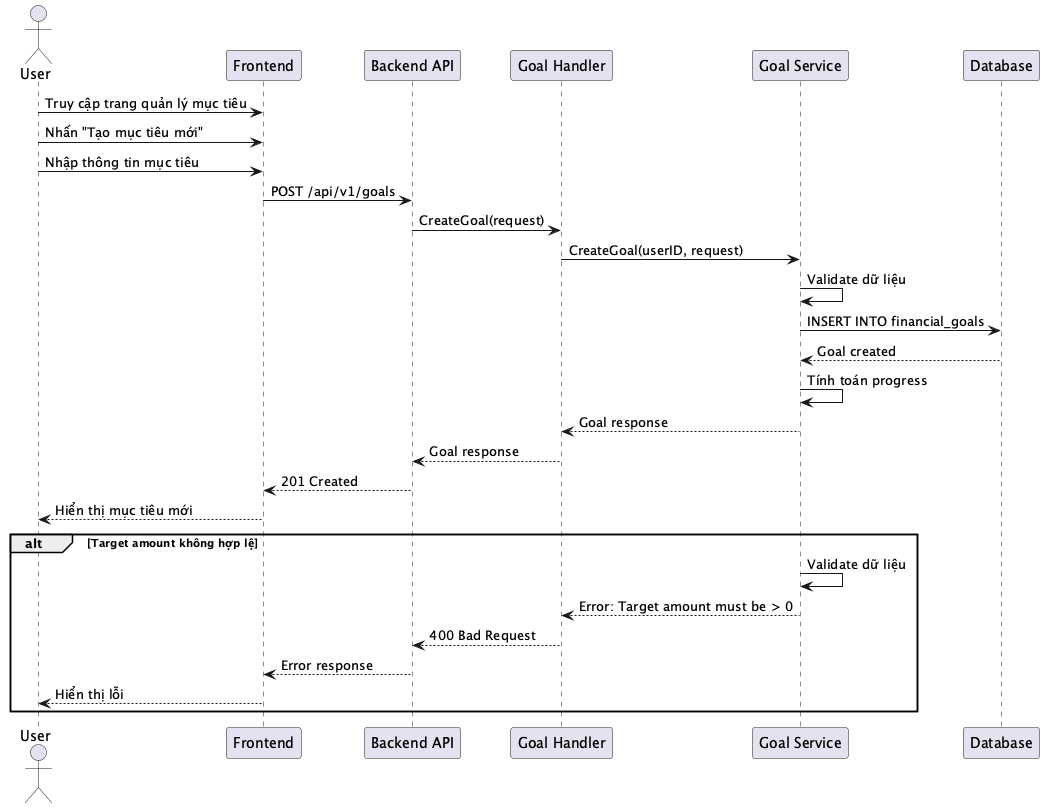

The diagram above was rendered by PlantUML. Its source (embedded in the PNG):
@startuml SEQ_008_CreateGoal
actor User
participant "Frontend" as Frontend
participant "Backend API" as Backend
participant "Goal Handler" as Handler
participant "Goal Service" as Service
participant "Database" as DB

User -> Frontend: Truy cập trang quản lý mục tiêu
User -> Frontend: Nhấn "Tạo mục tiêu mới"
User -> Frontend: Nhập thông tin mục tiêu
Frontend -> Backend: POST /api/v1/goals
Backend -> Handler: CreateGoal(request)
Handler -> Service: CreateGoal(userID, request)
Service -> Service: Validate dữ liệu
Service -> DB: INSERT INTO financial_goals
DB --> Service: Goal created
Service -> Service: Tính toán progress
Service --> Handler: Goal response
Handler --> Backend: Goal response
Backend --> Frontend: 201 Created
Frontend --> User: Hiển thị mục tiêu mới

alt Target amount không hợp lệ
    Service -> Service: Validate dữ liệu
    Service --> Handler: Error: Target amount must be > 0
    Handler --> Backend: 400 Bad Request
    Backend --> Frontend: Error response
    Frontend --> User: Hiển thị lỗi
end
@enduml